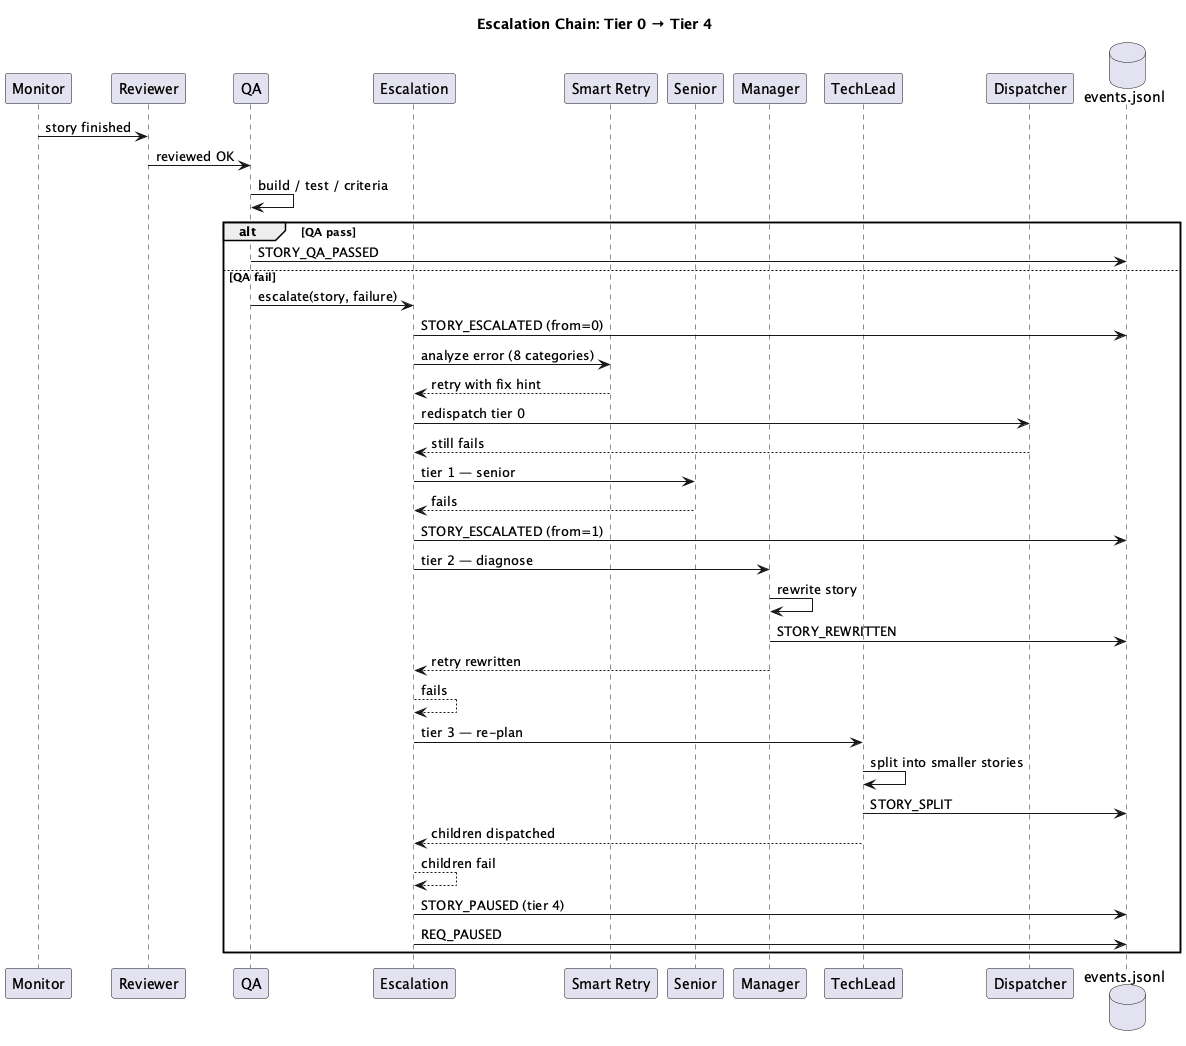

The diagram above was rendered by PlantUML. Its source (embedded in the PNG):
@startuml sequence-escalation
title Escalation Chain: Tier 0 → Tier 4

participant "Monitor" as MN
participant "Reviewer" as RV
participant "QA" as QA
participant "Escalation" as ES
participant "Smart Retry" as SR
participant "Senior" as SN
participant "Manager" as MG
participant "TechLead" as TL
participant "Dispatcher" as DP
database "events.jsonl" as EV

MN -> RV : story finished
RV -> QA : reviewed OK
QA -> QA : build / test / criteria

alt QA pass
    QA -> EV : STORY_QA_PASSED
else QA fail
    QA -> ES : escalate(story, failure)
    ES -> EV : STORY_ESCALATED (from=0)

    ES -> SR : analyze error (8 categories)
    SR --> ES : retry with fix hint
    ES -> DP : redispatch tier 0
    DP --> ES : still fails

    ES -> SN : tier 1 — senior
    SN --> ES : fails
    ES -> EV : STORY_ESCALATED (from=1)

    ES -> MG : tier 2 — diagnose
    MG -> MG : rewrite story
    MG -> EV : STORY_REWRITTEN
    MG --> ES : retry rewritten
    ES --> ES : fails

    ES -> TL : tier 3 — re-plan
    TL -> TL : split into smaller stories
    TL -> EV : STORY_SPLIT
    TL --> ES : children dispatched
    ES --> ES : children fail

    ES -> EV : STORY_PAUSED (tier 4)
    ES -> EV : REQ_PAUSED
end

@enduml